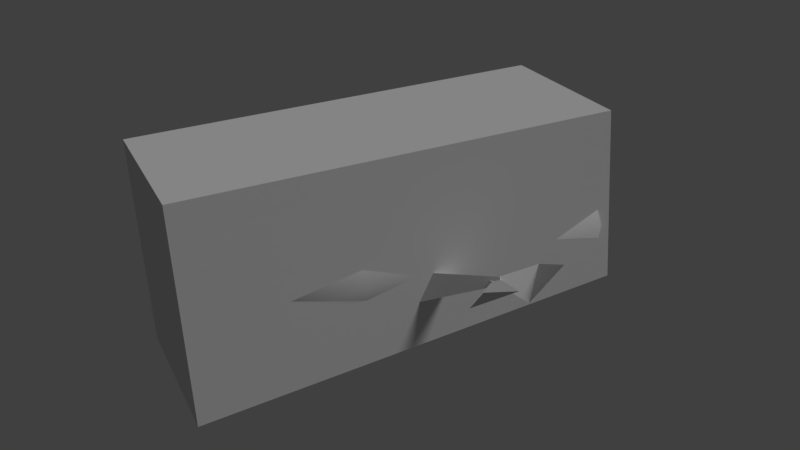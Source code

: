# Source: tree_4.blend  (saved by Blender 2.79.0; exported with 4.5.12 LTS)
import bpy
from mathutils import Matrix  # noqa: F401  (used for matrix-valued properties, if any)

bpy.ops.wm.read_factory_settings(use_empty=True)
scene = bpy.context.scene
scene.name = 'Scene'

# ---- collections
col_collection_1 = bpy.data.collections.new('Collection 1'); scene.collection.children.link(col_collection_1)

# ---- materials (node trees are filled in below, after node groups)
mat_tree_trunk = bpy.data.materials.new('tree_trunk')
mat_tree_trunk.alpha_threshold = 0.0
mat_tree_trunk.use_transparent_shadow = False
mat_tree_trunk.roughness = 0.5
mat_tree_trunk.specular_intensity = 0.0
mat_tree_trunk.line_color = (0.0, 0.0, 0.0, 1.0)

# ---- material node trees

# ---- world
world_world = bpy.data.worlds.new('World'); scene.world = world_world
world_world.color = (0.05088, 0.05088, 0.05088)
world_world.use_sun_shadow = False
world_world.sun_shadow_jitter_overblur = 0.0
world_world.cycles.sampling_method = 'MANUAL'

# ---- lights
light_hemi = bpy.data.lights.new('Hemi', 'SUN')
light_hemi.transmission_factor = 0.0
light_hemi.angle = 0.1993
light_hemi.energy = 1.0
light_hemi.shadow_buffer_clip_start = 0.5
light_hemi.shadow_soft_size = 0.1
light_hemi.shadow_cascade_max_distance = 1000.0

# ---- meshes
me_tree1 = bpy.data.meshes.new('Tree1')
me_tree1.from_pydata([(0.2523, 0.2633, -0.02372), (0.2243, 0.2516, 0.2506), (-0.02086, 0.377, 0.2309), (0.007181, 0.3886, -0.04344), (0.286, 0.233, 0.1173), (-0.05459, 0.4072, 0.0899), (0.1352, 0.3282, -0.08702), (0.09624, 0.312, 0.2942), (0.1001, 0.3136, 0.2567), (-0.01685, -0.4376, 0.2697), (-0.2553, -0.3157, 0.2505), (0.1314, 0.3266, -0.04954), (-0.2881, -0.2862, 0.1133), (0.04324, -0.4557, 0.14), (-0.0211, 0.3901, 0.09259), (0.2525, 0.2502, 0.1146), (0.1032, -0.06026, -0.03342), (0.07903, -0.07032, 0.2027), (-0.132, 0.03759, 0.1858), (-0.1078, 0.04765, -0.05039), (0.00237, -0.004343, -0.08791), (-0.161, 0.06364, 0.06438), (0.1322, -0.08631, 0.08796), (-0.03117, -0.01832, 0.2403), (-0.1035, -0.363, -0.05879), (0.02853, 0.3752, -0.01452), (0.006002, 0.3658, 0.2059), (-0.1414, -0.3788, 0.3121), (0.2029, 0.2651, 0.2217), (-0.228, -0.3043, -0.01638), (0.01043, -0.4262, 0.002794), (0.2254, 0.2745, 0.001313), (-0.2887, -0.7181, -0.05993), (-0.3315, -0.736, 0.3589), (-0.4972, -0.6314, 0.1344), (-0.123, -0.8227, 0.1645), (-0.4601, -0.6646, 0.2894), (-0.4293, -0.6518, -0.01205), (-0.16, -0.7895, 0.00961), (-0.1908, -0.8023, 0.311), (0.09095, 0.2948, 0.2505), (0.1214, 0.3075, -0.04693), (-0.02674, 0.3691, 0.09112), (0.239, 0.2332, 0.1125), (0.02146, 0.3546, -0.01292), (-0.0004158, 0.3455, 0.2011), (0.1908, 0.2477, 0.2165), (0.2127, 0.2568, 0.002464), (0.1062, 0.3011, 0.1018), (0.1062, 0.3011, 0.1018), (0.1062, 0.3011, 0.1018), (0.1062, 0.3011, 0.1018), (0.1062, 0.3011, 0.1018), (0.1062, 0.3011, 0.1018), (0.1062, 0.3011, 0.1018), (0.1062, 0.3011, 0.1018), (-0.2921, -0.7195, -0.02689), (-0.3281, -0.7346, 0.3259), (-0.4677, -0.6465, 0.1368), (-0.1525, -0.8076, 0.1622), (-0.4365, -0.6745, 0.2673), (-0.4105, -0.6636, 0.01344), (-0.1837, -0.7796, 0.03168), (-0.2096, -0.7904, 0.2855), (-0.2845, -0.7046, -0.02548), (-0.3206, -0.7196, 0.3273), (-0.4601, -0.6315, 0.1382), (-0.145, -0.7927, 0.1636), (-0.4289, -0.6595, 0.2687), (-0.403, -0.6487, 0.01485), (-0.1762, -0.7647, 0.03309), (-0.2021, -0.7755, 0.2869), (-0.3025, -0.7121, 0.1509), (-0.3025, -0.7121, 0.1509), (-0.3025, -0.7121, 0.1509), (-0.3025, -0.7121, 0.1509), (-0.3025, -0.7121, 0.1509), (-0.3025, -0.7121, 0.1509), (-0.3025, -0.7121, 0.1509), (-0.3025, -0.7121, 0.1509), (0.4138, -0.1683, 0.2121), (0.3153, -0.1222, 0.1598), (0.03403, -0.2381, 0.03717), (0.2608, -0.1967, 0.1235), (0.0606, -0.3165, 0.03497), (0.2674, -0.216, 0.1229), (0.0284, -0.2856, 0.1048), (0.2595, -0.2084, 0.1401), (0.2347, -0.221, 0.1273), (0.3643, -0.2338, 0.1176), (0.326, -0.3722, 0.1944), (0.3519, -0.2603, 0.1576), (0.2396, -0.1983, 0.1287), (0.2551, -0.3253, 0.1025)], [], [(17, 23, 27, 9), (22, 4, 1, 17), (23, 7, 2, 18), (21, 5, 3, 19), (18, 2, 5, 21), (16, 0, 4, 22), (0, 16, 20, 6), (16, 30, 24, 20), (17, 1, 7, 23), (6, 20, 19, 3), (16, 22, 13, 30), (10, 18, 21, 12), (12, 21, 19, 29), (27, 23, 18, 10), (13, 22, 17, 9), (24, 29, 19, 20), (33, 27, 10, 36), (30, 38, 32, 24), (39, 9, 27, 33), (9, 39, 35, 13), (29, 37, 34, 12), (12, 34, 36, 10), (24, 32, 37, 29), (13, 35, 38, 30), (0, 6, 11, 31), (4, 0, 31, 15), (2, 7, 8, 26), (1, 4, 15, 28), (7, 1, 28, 8), (5, 2, 26, 14), (3, 5, 14, 25), (6, 3, 25, 11), (8, 28, 46, 40), (28, 15, 43, 46), (26, 8, 40, 45), (14, 26, 45, 42), (31, 11, 41, 47), (11, 25, 44, 41), (25, 14, 42, 44), (15, 31, 47, 43), (41, 44, 52, 49), (44, 42, 50, 52), (40, 46, 54, 48), (42, 45, 53, 50), (46, 43, 51, 54), (45, 40, 48, 53), (47, 41, 49, 55), (43, 47, 55, 51), (36, 34, 58, 60), (34, 37, 61, 58), (32, 38, 62, 56), (38, 35, 59, 62), (37, 32, 56, 61), (35, 39, 63, 59), (39, 33, 57, 63), (33, 36, 60, 57), (62, 59, 67, 70), (61, 56, 64, 69), (59, 63, 71, 67), (63, 57, 65, 71), (57, 60, 68, 65), (60, 58, 66, 68), (58, 61, 69, 66), (56, 62, 70, 64), (66, 69, 77, 74), (64, 70, 78, 72), (70, 67, 75, 78), (69, 64, 72, 77), (67, 71, 79, 75), (71, 65, 73, 79), (65, 68, 76, 73), (68, 66, 74, 76), (82, 83, 85, 84), (84, 85, 87, 86), (85, 83, 87), (86, 87, 83, 82), (81, 89, 88), (89, 81, 80), (91, 93, 92), (93, 91, 90)])
me_tree1.polygons.foreach_set('use_smooth', [1, 1, 1, 1, 1, 1, 1, 1, 1, 1, 1, 1, 1, 1, 1, 1, 1, 1, 1, 1, 1, 1, 1, 1, 1, 1, 1, 1, 1, 1, 1, 1, 1, 1, 1, 1, 1, 1, 1, 1, 1, 1, 1, 1, 1, 1, 1, 1, 1, 1, 1, 1, 1, 1, 1, 1, 1, 1, 1, 1, 1, 1, 1, 1, 1, 1, 1, 1, 1, 1, 1, 1, 0, 0, 0, 0, 0, 0, 0, 0])
_uv = me_tree1.uv_layers.new(name='UVMap')
_uv.uv.foreach_set('vector', [0.1579, 0.9191, 0.2027, 0.9187, 0.2102, 0.8481, 0.1581, 0.8481, 0.1407, 0.9192, 0.1394, 0.975, 0.1582, 0.975, 0.1579, 0.9191, 0.2027, 0.9187, 0.2067, 0.975, 0.2538, 0.975, 0.2499, 0.9185, 0.2697, 0.9188, 0.2743, 0.975, 0.2538, 0.975, 0.2499, 0.9185, 0.2499, 0.9185, 0.2538, 0.975, 0.2743, 0.975, 0.2697, 0.9188, 0.1579, 0.9191, 0.1582, 0.975, 0.1394, 0.975, 0.1407, 0.9192, 0.1582, 0.975, 0.1579, 0.9191, 0.2027, 0.9187, 0.2067, 0.975, 0.1579, 0.9191, 0.1581, 0.8481, 0.2102, 0.8481, 0.2027, 0.9187, 0.1579, 0.9191, 0.1582, 0.975, 0.2067, 0.975, 0.2027, 0.9187, 0.2067, 0.975, 0.2027, 0.9187, 0.2499, 0.9185, 0.2538, 0.975, 0.1579, 0.9191, 0.1407, 0.9192, 0.1387, 0.8481, 0.1581, 0.8481, 0.2622, 0.8481, 0.2499, 0.9185, 0.2697, 0.9188, 0.2809, 0.8482, 0.2809, 0.8482, 0.2697, 0.9188, 0.2499, 0.9185, 0.2622, 0.8481, 0.2102, 0.8481, 0.2027, 0.9187, 0.2499, 0.9185, 0.2622, 0.8481, 0.1387, 0.8481, 0.1407, 0.9192, 0.1579, 0.9191, 0.1581, 0.8481, 0.2102, 0.8481, 0.2622, 0.8481, 0.2499, 0.9185, 0.2027, 0.9187, 0.212, 0.771, 0.2102, 0.8481, 0.2622, 0.8481, 0.2659, 0.771, 0.1581, 0.8481, 0.1581, 0.771, 0.212, 0.771, 0.2102, 0.8481, 0.1581, 0.771, 0.1581, 0.8481, 0.2102, 0.8481, 0.212, 0.771, 0.1581, 0.8481, 0.1581, 0.771, 0.1371, 0.771, 0.1387, 0.8481, 0.2622, 0.8481, 0.2659, 0.771, 0.2869, 0.7709, 0.2809, 0.8482, 0.2809, 0.8482, 0.2869, 0.7709, 0.2659, 0.771, 0.2622, 0.8481, 0.2102, 0.8481, 0.212, 0.771, 0.2659, 0.771, 0.2622, 0.8481, 0.1387, 0.8481, 0.1371, 0.771, 0.1581, 0.771, 0.1581, 0.8481, 0.03066, 0.9513, 0.03066, 0.9513, 0.03066, 0.9513, 0.03066, 0.9513, 0.03066, 0.9513, 0.03066, 0.9513, 0.03066, 0.9513, 0.03066, 0.9513, 0.03066, 0.9513, 0.03066, 0.9513, 0.03066, 0.9513, 0.03066, 0.9513, 0.03066, 0.9513, 0.03066, 0.9513, 0.03066, 0.9513, 0.03066, 0.9513, 0.03066, 0.9513, 0.03066, 0.9513, 0.03066, 0.9513, 0.03066, 0.9513, 0.03066, 0.9513, 0.03066, 0.9513, 0.03066, 0.9513, 0.03066, 0.9513, 0.03066, 0.9513, 0.03066, 0.9513, 0.03066, 0.9513, 0.03066, 0.9513, 0.03066, 0.9513, 0.03066, 0.9513, 0.03066, 0.9513, 0.03066, 0.9513, 0.2203, 0.7267, 0.2203, 0.7267, 0.2203, 0.7267, 0.2203, 0.7267, 0.2203, 0.7267, 0.2203, 0.7267, 0.2203, 0.7267, 0.2203, 0.7267, 0.2203, 0.7267, 0.2203, 0.7267, 0.2203, 0.7267, 0.2203, 0.7267, 0.2203, 0.7267, 0.2203, 0.7267, 0.2203, 0.7267, 0.2203, 0.7267, 0.2203, 0.7267, 0.2203, 0.7267, 0.2203, 0.7267, 0.2203, 0.7267, 0.2203, 0.7267, 0.2203, 0.7267, 0.2203, 0.7267, 0.2203, 0.7267, 0.2203, 0.7267, 0.2203, 0.7267, 0.2203, 0.7267, 0.2203, 0.7267, 0.2203, 0.7267, 0.2203, 0.7267, 0.2203, 0.7267, 0.2203, 0.7267, 0.5458, 0.5775, 0.4839, 0.5534, 0.5458, 0.4915, 0.5458, 0.4915, 0.4839, 0.5534, 0.4598, 0.4915, 0.5458, 0.4915, 0.5458, 0.4915, 0.5458, 0.4055, 0.6077, 0.4297, 0.5458, 0.4915, 0.5458, 0.4915, 0.4598, 0.4915, 0.4839, 0.4297, 0.5458, 0.4915, 0.5458, 0.4915, 0.6077, 0.4297, 0.6318, 0.4915, 0.5458, 0.4915, 0.5458, 0.4915, 0.4839, 0.4297, 0.5458, 0.4055, 0.5458, 0.4915, 0.5458, 0.4915, 0.6077, 0.5534, 0.5458, 0.5775, 0.5458, 0.4915, 0.5458, 0.4915, 0.6318, 0.4915, 0.6077, 0.5534, 0.5458, 0.4915, 0.5458, 0.4915, 0.03066, 0.9513, 0.03066, 0.9513, 0.03066, 0.9513, 0.03066, 0.9513, 0.03066, 0.9513, 0.03066, 0.9513, 0.03066, 0.9513, 0.03066, 0.9513, 0.03066, 0.9513, 0.03066, 0.9513, 0.03066, 0.9513, 0.03066, 0.9513, 0.03066, 0.9513, 0.03066, 0.9513, 0.03066, 0.9513, 0.03066, 0.9513, 0.03066, 0.9513, 0.03066, 0.9513, 0.03066, 0.9513, 0.03066, 0.9513, 0.03066, 0.9513, 0.03066, 0.9513, 0.03066, 0.9513, 0.03066, 0.9513, 0.03066, 0.9513, 0.03066, 0.9513, 0.03066, 0.9513, 0.03066, 0.9513, 0.03066, 0.9513, 0.03066, 0.9513, 0.03066, 0.9513, 0.03066, 0.9513, 0.2203, 0.7267, 0.2203, 0.7267, 0.2203, 0.7267, 0.2203, 0.7267, 0.2203, 0.7267, 0.2203, 0.7267, 0.2203, 0.7267, 0.2203, 0.7267, 0.2203, 0.7267, 0.2203, 0.7267, 0.2203, 0.7267, 0.2203, 0.7267, 0.2203, 0.7267, 0.2203, 0.7267, 0.2203, 0.7267, 0.2203, 0.7267, 0.2203, 0.7267, 0.2203, 0.7267, 0.2203, 0.7267, 0.2203, 0.7267, 0.2203, 0.7267, 0.2203, 0.7267, 0.2203, 0.7267, 0.2203, 0.7267, 0.2203, 0.7267, 0.2203, 0.7267, 0.2203, 0.7267, 0.2203, 0.7267, 0.2203, 0.7267, 0.2203, 0.7267, 0.2203, 0.7267, 0.2203, 0.7267, 0.4534, 0.4934, 0.4793, 0.56, 0.5459, 0.4934, 0.5459, 0.4934, 0.5459, 0.5859, 0.6124, 0.56, 0.5459, 0.4934, 0.5459, 0.4934, 0.6124, 0.56, 0.6384, 0.4934, 0.5459, 0.4934, 0.5459, 0.4934, 0.4793, 0.56, 0.5459, 0.5859, 0.5459, 0.4934, 0.5459, 0.4934, 0.6384, 0.4934, 0.6124, 0.4269, 0.5459, 0.4934, 0.5459, 0.4934, 0.6124, 0.4269, 0.5459, 0.4009, 0.5459, 0.4934, 0.5459, 0.4934, 0.5459, 0.4009, 0.4793, 0.4269, 0.5459, 0.4934, 0.5459, 0.4934, 0.4793, 0.4269, 0.4534, 0.4934, 0.5459, 0.4934, 0.5459, 0.4934, 0.7894, 0.4991, 0.8275, 0.5375, 0.8442, 0.521, 0.8061, 0.4826, 0.8061, 0.4826, 0.8442, 0.521, 0.8608, 0.5045, 0.8227, 0.4661, 0.8442, 0.521, 0.8275, 0.5375, 0.8608, 0.5045, 0.8227, 0.4661, 0.8608, 0.5045, 0.8275, 0.5375, 0.7894, 0.4991, 0.455, 0.7121, 0.4829, 0.7631, 0.4236, 0.7718, 0.4829, 0.7631, 0.455, 0.7121, 0.4895, 0.7133, 0.455, 0.7121, 0.4829, 0.7631, 0.4236, 0.7718, 0.4829, 0.7631, 0.455, 0.7121, 0.4895, 0.7133])
me_tree1.materials.append(mat_tree_trunk)
me_tree1.use_remesh_preserve_volume = False
me_tree1.use_remesh_preserve_attributes = False
me_tree1.use_mirror_vertex_groups = False
me_tree1.use_paint_bone_selection = False
me_tree1.use_paint_mask = True
me_tree1.update()
me_tree1collider = bpy.data.meshes.new('Tree1Collider')
me_tree1collider.from_pydata([(-0.5666, -0.6885, 0.4438), (-0.1502, -0.9019, 0.4718), (-0.5263, -0.685, -0.1291), (-0.1099, -0.8985, -0.1011), (-0.1763, 0.5052, 0.4098), (0.2653, 0.2789, 0.4395), (-0.1414, 0.5082, -0.08607), (0.3002, 0.2819, -0.05639)], [], [(0, 2, 3, 1), (3, 7, 5, 1), (2, 6, 7, 3), (1, 5, 4, 0), (4, 5, 7, 6), (0, 4, 6, 2)])
me_tree1collider.use_remesh_preserve_volume = False
me_tree1collider.use_remesh_preserve_attributes = False
me_tree1collider.use_mirror_vertex_groups = False
me_tree1collider.update()

# ---- objects
ob_tree1 = bpy.data.objects.new('Tree1', me_tree1)
ob_tree1collider__colonly = bpy.data.objects.new('Tree1Collider -colonly', me_tree1collider)
ob_hemi = bpy.data.objects.new('Hemi', light_hemi)

# ---- transforms, parenting, visibility, modifiers, constraints
ob_tree1.location = (0.0, 0.0, 0.0)
ob_tree1.scale = (1.015, 1.015, 1.015)
ob_tree1.lock_rotations_4d = False
ob_tree1.empty_display_type = 'ARROWS'
ob_tree1.lineart.crease_threshold = 0.0
ob_tree1collider__colonly.parent = ob_tree1
ob_tree1collider__colonly.matrix_parent_inverse = Matrix(((0.9849, 0.0, 0.0, 0.0), (0.0, 0.9849, 0.0, 0.0), (0.0, 0.0, 0.9849, 0.0), (0.0, 0.0, 0.0, 1.0)))
ob_tree1collider__colonly.location = (0.0, 0.0, 0.0)
ob_tree1collider__colonly.display_type = 'WIRE'
ob_tree1collider__colonly.show_name = True
ob_tree1collider__colonly.show_wire = True
ob_tree1collider__colonly.show_all_edges = True
ob_tree1collider__colonly.show_in_front = True
ob_tree1collider__colonly.lineart.crease_threshold = 0.0
ob_hemi.location = (0.0, 0.0, 0.0)
ob_hemi.rotation_euler = (-0.588, 0.4478, -0.281)
ob_hemi.hide_viewport = True
ob_hemi.lineart.crease_threshold = 0.0

# ---- collection membership
col_collection_1.objects.link(ob_tree1)
col_collection_1.objects.link(ob_tree1collider__colonly)
col_collection_1.objects.link(ob_hemi)

# ---- scene / render settings (as saved in the file)
scene.frame_start = 1; scene.frame_end = 250; scene.frame_set(1)
scene.render.engine = 'BLENDER_EEVEE_NEXT'
scene.render.resolution_percentage = 50
scene.render.dither_intensity = 0.0
scene.cycles.use_denoising = False
scene.cycles.samples = 128
scene.cycles.sampling_pattern = 'TABULATED_SOBOL'
scene.cycles.use_adaptive_sampling = False
scene.cycles.use_light_tree = False
scene.cycles.blur_glossy = 0.0
scene.cycles.sample_clamp_indirect = 0.0
scene.view_settings.view_transform = 'Standard'
bpy.context.view_layer.update()

# ---- added for rendering (the .blend has no active camera): camera
cam_auto = bpy.data.cameras.new('AutoCamera')
cam_auto.lens = 50.0
cam_auto.sensor_width = 36.0
cam_auto.clip_end = 1000.0
ob_auto_camera = bpy.data.objects.new('AutoCamera', cam_auto)
scene.collection.objects.link(ob_auto_camera)
ob_auto_camera.location = (1.61342, -2.22088, 1.52072)
ob_auto_camera.rotation_euler = (1.09748, -7.21219e-08, 0.694738)
scene.camera = ob_auto_camera
bpy.context.view_layer.update()
